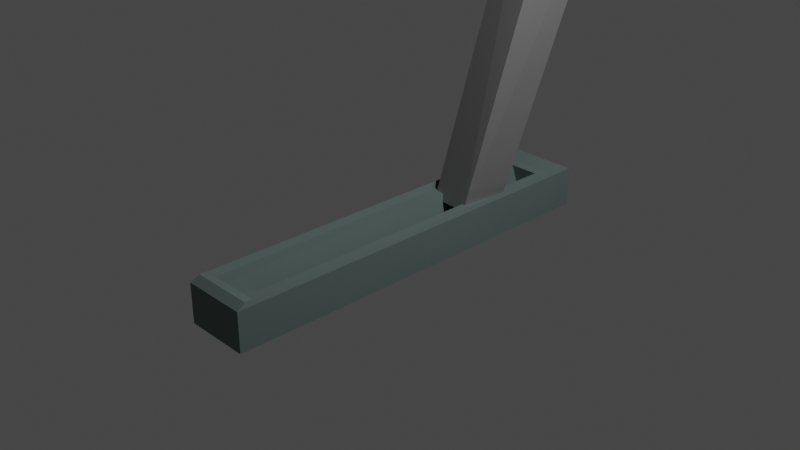 # Source: lever.blend  (saved by Blender 4.0.36; exported with 4.5.12 LTS)
import bpy
from mathutils import Matrix  # noqa: F401  (used for matrix-valued properties, if any)

bpy.ops.wm.read_factory_settings(use_empty=True)
scene = bpy.context.scene
scene.name = 'Scene'

# ---- collections
col_collection = bpy.data.collections.new('Collection'); scene.collection.children.link(col_collection)

# ---- materials (node trees are filled in below, after node groups)
mat_material = bpy.data.materials.new('Material')
mat_material.alpha_threshold = 0.0
mat_material.roughness = 0.5
mat_material.line_color = (0.0, 0.0, 0.0, 1.0)
mat_material_002 = bpy.data.materials.new('Material.002')
mat_material_003 = bpy.data.materials.new('Material.003')

# ---- material node trees
mat_material.use_nodes = True; mat_material.node_tree.nodes.clear()
_N = mat_material.node_tree.nodes; _L = mat_material.node_tree.links
n0 = _N.new('ShaderNodeOutputMaterial'); n0.name = 'Material Output'; n0.location = (300, 300)
n1 = _N.new('ShaderNodeBsdfPrincipled'); n1.name = 'Principled BSDF'; n1.location = (10, 300)
n1.distribution = 'GGX'
n1.subsurface_method = 'RANDOM_WALK_SKIN'
n1.inputs[0].default_value = (0.2292, 0.3061, 0.2917, 1.0)
n1.inputs[1].default_value = 0.7714
n1.inputs[2].default_value = 0.8429
n1.inputs[3].default_value = 1.45
n1.inputs[27].default_value = (0.0, 0.0, 0.0, 1.0)
n1.inputs[28].default_value = 1.0
_L.new(n1.outputs[0], n0.inputs[0])
n0.is_active_output = True
mat_material_002.use_nodes = True; mat_material_002.node_tree.nodes.clear()
_N = mat_material_002.node_tree.nodes; _L = mat_material_002.node_tree.links
n0 = _N.new('ShaderNodeBsdfPrincipled'); n0.name = 'Principled BSDF'; n0.location = (10, 300)
n0.inputs[0].default_value = (0.01497, 0.01557, 0.01545, 1.0)
n0.inputs[3].default_value = 1.45
n1 = _N.new('ShaderNodeOutputMaterial'); n1.name = 'Material Output'; n1.location = (300, 300)
_L.new(n0.outputs[0], n1.inputs[0])
n1.is_active_output = True
mat_material_003.use_nodes = True; mat_material_003.node_tree.nodes.clear()
_N = mat_material_003.node_tree.nodes; _L = mat_material_003.node_tree.links
n0 = _N.new('ShaderNodeBsdfPrincipled'); n0.name = 'Principled BSDF'; n0.location = (10, 300)
n0.inputs[0].default_value = (0.2999, 0.2999, 0.2999, 1.0)
n0.inputs[1].default_value = 0.5619
n0.inputs[3].default_value = 1.45
n1 = _N.new('ShaderNodeOutputMaterial'); n1.name = 'Material Output'; n1.location = (300, 300)
_L.new(n0.outputs[0], n1.inputs[0])
n1.is_active_output = True

# ---- world
world_world = bpy.data.worlds.new('World'); scene.world = world_world
world_world.use_nodes = True; world_world.node_tree.nodes.clear()
_N = world_world.node_tree.nodes; _L = world_world.node_tree.links
n0 = _N.new('ShaderNodeOutputWorld'); n0.name = 'World Output'; n0.location = (300, 300)
n1 = _N.new('ShaderNodeBackground'); n1.name = 'Background'; n1.location = (10, 300)
n1.inputs[0].default_value = (0.05088, 0.05088, 0.05088, 1.0)
_L.new(n1.outputs[0], n0.inputs[0])
n0.is_active_output = True
world_world.color = (0.05088, 0.05088, 0.05088)
world_world.use_sun_shadow = False
world_world.sun_shadow_jitter_overblur = 0.0

# ---- cameras
cam_camera = bpy.data.cameras.new('Camera')
cam_camera.clip_end = 100.0
cam_camera.ortho_scale = 7.314

# ---- lights
light_light = bpy.data.lights.new('Light', 'POINT')
light_light.transmission_factor = 0.0
light_light.use_soft_falloff = False
light_light.energy = 1000.0
light_light.shadow_soft_size = 0.1
light_light.shadow_maximum_resolution = 0.006
light_light.use_absolute_resolution = True

# ---- meshes
me_cube = bpy.data.meshes.new('Cube')
me_cube.from_pydata([(2.27, 0.3619, 1.215), (2.27, 0.3619, -0.6726), (2.27, -0.3619, 1.215), (2.27, -0.3619, -0.6726), (-2.27, 0.3619, 1.215), (-2.27, 0.3619, -0.6726), (-2.27, -0.3619, 1.215), (-2.27, -0.3619, -0.6726), (2.171, -0.3461, 1.433), (-2.171, -0.3461, 1.433), (2.171, 0.3461, 1.433), (-2.171, 0.3461, 1.433), (2.024, -0.3227, 1.146), (-2.024, -0.3227, 1.146), (2.024, 0.3227, 1.146), (-2.024, 0.3227, 1.146), (1.913, -0.1636, 1.146), (-1.913, -0.1636, 1.146), (1.913, 0.1636, 1.146), (-1.913, 0.1636, 1.146), (1.913, -0.05579, -0.1291), (-1.913, -0.05579, -0.1291), (1.913, 0.05579, -0.1291), (-1.913, 0.05579, -0.1291)], [], [(4, 6, 9, 11), (3, 2, 6, 7), (7, 6, 4, 5), (5, 1, 3, 7), (1, 0, 2, 3), (5, 4, 0, 1), (11, 9, 13, 15), (2, 0, 10, 8), (0, 4, 11, 10), (6, 2, 8, 9), (14, 15, 19, 18), (9, 8, 12, 13), (10, 11, 15, 14), (8, 10, 14, 12), (19, 17, 21, 23), (12, 14, 18, 16), (15, 13, 17, 19), (13, 12, 16, 17), (22, 23, 21, 20), (17, 16, 20, 21), (18, 19, 23, 22), (16, 18, 22, 20)])
_uv = me_cube.uv_layers.new(name='UVMap')
_uv.uv.foreach_set('vector', [0.625, 0.25, 0.625, 0.0, 0.625, 0.0, 0.625, 0.25, 0.375, 0.75, 0.625, 0.75, 0.625, 1.0, 0.375, 1.0, 0.375, 0.0, 0.625, 0.0, 0.625, 0.25, 0.375, 0.25, 0.125, 0.5, 0.375, 0.5, 0.375, 0.75, 0.125, 0.75, 0.375, 0.5, 0.625, 0.5, 0.625, 0.75, 0.375, 0.75, 0.375, 0.25, 0.625, 0.25, 0.625, 0.5, 0.375, 0.5, 0.625, 0.25, 0.625, 0.0, 0.625, 0.0, 0.625, 0.25, 0.625, 0.75, 0.625, 0.5, 0.625, 0.5, 0.625, 0.75, 0.625, 0.5, 0.625, 0.25, 0.625, 0.25, 0.625, 0.5, 0.625, 1.0, 0.625, 0.75, 0.625, 0.75, 0.625, 1.0, 0.625, 0.5, 0.625, 0.25, 0.625, 0.25, 0.625, 0.5, 0.625, 1.0, 0.625, 0.75, 0.625, 0.75, 0.625, 1.0, 0.625, 0.5, 0.625, 0.25, 0.625, 0.25, 0.625, 0.5, 0.625, 0.75, 0.625, 0.5, 0.625, 0.5, 0.625, 0.75, 0.625, 0.25, 0.625, 0.0, 0.625, 0.0, 0.625, 0.25, 0.625, 0.75, 0.625, 0.5, 0.625, 0.5, 0.625, 0.75, 0.625, 0.25, 0.625, 0.0, 0.625, 0.0, 0.625, 0.25, 0.625, 1.0, 0.625, 0.75, 0.625, 0.75, 0.625, 1.0, 0.625, 0.5, 0.875, 0.5, 0.875, 0.75, 0.625, 0.75, 0.625, 1.0, 0.625, 0.75, 0.625, 0.75, 0.625, 1.0, 0.625, 0.5, 0.625, 0.25, 0.625, 0.25, 0.625, 0.5, 0.625, 0.75, 0.625, 0.5, 0.625, 0.5, 0.625, 0.75])
me_cube.materials.append(mat_material)
me_cube.use_mirror_vertex_groups = False
me_cube.update()
me_sphere = bpy.data.meshes.new('Sphere')
me_sphere.from_pydata([(0.9522, 0.9522, 5.117), (0.9522, 0.9522, 3.562), (1.347, -1.069e-08, 5.117), (1.347, -1.069e-08, 3.562), (0.9522, -0.9522, 5.117), (0.9522, -0.9522, 3.562), (3.121e-06, -1.347, 5.117), (3.063e-06, -1.347, 3.562), (3.034e-06, -1.069e-08, 2.784), (-0.9522, -0.9522, 5.117), (-0.9522, -0.9522, 3.562), (3.15e-06, -1.069e-08, 5.894), (-1.347, -1.069e-08, 5.117), (-1.347, -1.069e-08, 3.562), (-0.9522, 0.9522, 5.117), (-0.9522, 0.9522, 3.562), (3.121e-06, 1.347, 5.117), (3.063e-06, 1.347, 3.562), (2.929e-06, 0.3061, 0.04333), (3.097e-06, 0.4241, 4.482), (0.05972, 0.3002, 0.04333), (0.08274, 0.4159, 4.482), (0.1171, 0.2828, 0.04333), (0.1623, 0.3918, 4.482), (0.1701, 0.2545, 0.04333), (0.2356, 0.3526, 4.482), (0.2164, 0.2164, 0.04333), (0.2999, 0.2999, 4.482), (0.2545, 0.1701, 0.04333), (0.3526, 0.2356, 4.482), (0.2828, 0.1171, 0.04333), (0.3918, 0.1623, 4.482), (0.3002, 0.05971, 0.04333), (0.4159, 0.08273, 4.482), (0.3061, -8.995e-09, 0.04333), (0.4241, -1.069e-08, 4.482), (0.3002, -0.05971, 0.04333), (0.4159, -0.08273, 4.482), (0.2828, -0.1171, 0.04333), (0.3918, -0.1623, 4.482), (0.2545, -0.1701, 0.04333), (0.3526, -0.2356, 4.482), (0.2164, -0.2164, 0.04333), (0.2999, -0.2999, 4.482), (0.1701, -0.2545, 0.04333), (0.2356, -0.3526, 4.482), (0.1171, -0.2828, 0.04333), (0.1623, -0.3918, 4.482), (0.05972, -0.3002, 0.04333), (0.08274, -0.4159, 4.482), (2.929e-06, -0.3061, 0.04333), (3.097e-06, -0.4241, 4.482), (-0.05971, -0.3002, 0.04333), (-0.08273, -0.4159, 4.482), (-0.1171, -0.2828, 0.04333), (-0.1623, -0.3918, 4.482), (-0.1701, -0.2545, 0.04333), (-0.2356, -0.3526, 4.482), (-0.2164, -0.2164, 0.04333), (-0.2999, -0.2999, 4.482), (-0.2545, -0.1701, 0.04333), (-0.3526, -0.2356, 4.482), (-0.2828, -0.1171, 0.04333), (-0.3918, -0.1623, 4.482), (-0.3002, -0.05971, 0.04333), (-0.4159, -0.08273, 4.482), (-0.3061, -8.995e-09, 0.04333), (-0.4241, -1.069e-08, 4.482), (-0.3002, 0.05971, 0.04333), (-0.4159, 0.08273, 4.482), (-0.2828, 0.1171, 0.04333), (-0.3918, 0.1623, 4.482), (-0.2545, 0.1701, 0.04333), (-0.3526, 0.2356, 4.482), (-0.2164, 0.2164, 0.04333), (-0.2999, 0.2999, 4.482), (-0.1701, 0.2545, 0.04333), (-0.2356, 0.3526, 4.482), (-0.1171, 0.2828, 0.04333), (-0.1623, 0.3918, 4.482), (-0.05971, 0.3002, 0.04333), (-0.08273, 0.4159, 4.482)], [], [(8, 17, 1), (17, 16, 0, 1), (16, 11, 0), (8, 1, 3), (1, 0, 2, 3), (0, 11, 2), (8, 3, 5), (3, 2, 4, 5), (2, 11, 4), (8, 5, 7), (5, 4, 6, 7), (4, 11, 6), (8, 7, 10), (7, 6, 9, 10), (6, 11, 9), (8, 10, 13), (10, 9, 12, 13), (9, 11, 12), (8, 13, 15), (13, 12, 14, 15), (12, 11, 14), (8, 15, 17), (15, 14, 16, 17), (14, 11, 16), (18, 19, 21, 20), (20, 21, 23, 22), (22, 23, 25, 24), (24, 25, 27, 26), (26, 27, 29, 28), (28, 29, 31, 30), (30, 31, 33, 32), (32, 33, 35, 34), (34, 35, 37, 36), (36, 37, 39, 38), (38, 39, 41, 40), (40, 41, 43, 42), (42, 43, 45, 44), (44, 45, 47, 46), (46, 47, 49, 48), (48, 49, 51, 50), (50, 51, 53, 52), (52, 53, 55, 54), (54, 55, 57, 56), (56, 57, 59, 58), (58, 59, 61, 60), (60, 61, 63, 62), (62, 63, 65, 64), (64, 65, 67, 66), (66, 67, 69, 68), (68, 69, 71, 70), (70, 71, 73, 72), (72, 73, 75, 74), (74, 75, 77, 76), (76, 77, 79, 78), (21, 19, 81, 79, 77, 75, 73, 71, 69, 67, 65, 63, 61, 59, 57, 55, 53, 51, 49, 47, 45, 43, 41, 39, 37, 35, 33, 31, 29, 27, 25, 23), (78, 79, 81, 80), (80, 81, 19, 18), (18, 20, 22, 24, 26, 28, 30, 32, 34, 36, 38, 40, 42, 44, 46, 48, 50, 52, 54, 56, 58, 60, 62, 64, 66, 68, 70, 72, 74, 76, 78, 80)])
me_sphere.polygons.foreach_set('material_index', [0, 0, 0, 0, 0, 0, 0, 0, 0, 0, 0, 0, 0, 0, 0, 0, 0, 0, 0, 0, 0, 0, 0, 0, 1, 1, 1, 1, 1, 1, 1, 1, 1, 1, 1, 1, 1, 1, 1, 1, 1, 1, 1, 1, 1, 1, 1, 1, 1, 1, 1, 1, 1, 1, 1, 1, 1, 1])
_uv = me_sphere.uv_layers.new(name='UVMap')
_uv.uv.foreach_set('vector', [0.6875, 0.0, 0.75, 0.3333, 0.625, 0.3333, 0.75, 0.3333, 0.75, 0.6667, 0.625, 0.6667, 0.625, 0.3333, 0.75, 0.6667, 0.6875, 1.0, 0.625, 0.6667, 0.5625, 0.0, 0.625, 0.3333, 0.5, 0.3333, 0.625, 0.3333, 0.625, 0.6667, 0.5, 0.6667, 0.5, 0.3333, 0.625, 0.6667, 0.5625, 1.0, 0.5, 0.6667, 0.4375, 0.0, 0.5, 0.3333, 0.375, 0.3333, 0.5, 0.3333, 0.5, 0.6667, 0.375, 0.6667, 0.375, 0.3333, 0.5, 0.6667, 0.4375, 1.0, 0.375, 0.6667, 0.3125, 0.0, 0.375, 0.3333, 0.25, 0.3333, 0.375, 0.3333, 0.375, 0.6667, 0.25, 0.6667, 0.25, 0.3333, 0.375, 0.6667, 0.3125, 1.0, 0.25, 0.6667, 0.1875, 0.0, 0.25, 0.3333, 0.125, 0.3333, 0.25, 0.3333, 0.25, 0.6667, 0.125, 0.6667, 0.125, 0.3333, 0.25, 0.6667, 0.1875, 1.0, 0.125, 0.6667, 0.0625, 0.0, 0.125, 0.3333, 0.0, 0.3333, 0.125, 0.3333, 0.125, 0.6667, 0.0, 0.6667, 0.0, 0.3333, 0.125, 0.6667, 0.0625, 1.0, 0.0, 0.6667, 0.9375, 0.0, 1.0, 0.3333, 0.875, 0.3333, 1.0, 0.3333, 1.0, 0.6667, 0.875, 0.6667, 0.875, 0.3333, 1.0, 0.6667, 0.9375, 1.0, 0.875, 0.6667, 0.8125, 0.0, 0.875, 0.3333, 0.75, 0.3333, 0.875, 0.3333, 0.875, 0.6667, 0.75, 0.6667, 0.75, 0.3333, 0.875, 0.6667, 0.8125, 1.0, 0.75, 0.6667, 1.0, 0.8017, 1.0, 1.0, 0.9688, 1.0, 0.9688, 0.8017, 0.9688, 0.8017, 0.9688, 1.0, 0.9375, 1.0, 0.9375, 0.8017, 0.9375, 0.8017, 0.9375, 1.0, 0.9062, 1.0, 0.9062, 0.8017, 0.9062, 0.8017, 0.9062, 1.0, 0.875, 1.0, 0.875, 0.8017, 0.875, 0.8017, 0.875, 1.0, 0.8438, 1.0, 0.8438, 0.8017, 0.8438, 0.8017, 0.8438, 1.0, 0.8125, 1.0, 0.8125, 0.8017, 0.8125, 0.8017, 0.8125, 1.0, 0.7812, 1.0, 0.7812, 0.8017, 0.7812, 0.8017, 0.7812, 1.0, 0.75, 1.0, 0.75, 0.8017, 0.75, 0.8017, 0.75, 1.0, 0.7188, 1.0, 0.7187, 0.8017, 0.7187, 0.8017, 0.7188, 1.0, 0.6875, 1.0, 0.6875, 0.8017, 0.6875, 0.8017, 0.6875, 1.0, 0.6562, 1.0, 0.6562, 0.8017, 0.6562, 0.8017, 0.6562, 1.0, 0.625, 1.0, 0.625, 0.8017, 0.625, 0.8017, 0.625, 1.0, 0.5938, 1.0, 0.5938, 0.8017, 0.5938, 0.8017, 0.5938, 1.0, 0.5625, 1.0, 0.5625, 0.8017, 0.5625, 0.8017, 0.5625, 1.0, 0.5312, 1.0, 0.5312, 0.8017, 0.5312, 0.8017, 0.5312, 1.0, 0.5, 1.0, 0.5, 0.8017, 0.5, 0.8017, 0.5, 1.0, 0.4688, 1.0, 0.4688, 0.8017, 0.4688, 0.8017, 0.4688, 1.0, 0.4375, 1.0, 0.4375, 0.8017, 0.4375, 0.8017, 0.4375, 1.0, 0.4062, 1.0, 0.4062, 0.8017, 0.4062, 0.8017, 0.4062, 1.0, 0.375, 1.0, 0.375, 0.8017, 0.375, 0.8017, 0.375, 1.0, 0.3438, 1.0, 0.3438, 0.8017, 0.3438, 0.8017, 0.3438, 1.0, 0.3125, 1.0, 0.3125, 0.8017, 0.3125, 0.8017, 0.3125, 1.0, 0.2812, 1.0, 0.2812, 0.8017, 0.2812, 0.8017, 0.2812, 1.0, 0.25, 1.0, 0.25, 0.8017, 0.25, 0.8017, 0.25, 1.0, 0.2188, 1.0, 0.2188, 0.8017, 0.2188, 0.8017, 0.2188, 1.0, 0.1875, 1.0, 0.1875, 0.8017, 0.1875, 0.8017, 0.1875, 1.0, 0.1562, 1.0, 0.1562, 0.8017, 0.1562, 0.8017, 0.1562, 1.0, 0.125, 1.0, 0.125, 0.8017, 0.125, 0.8017, 0.125, 1.0, 0.09375, 1.0, 0.09375, 0.8017, 0.09375, 0.8017, 0.09375, 1.0, 0.0625, 1.0, 0.0625, 0.8017, 0.2968, 0.4854, 0.25, 0.49, 0.2032, 0.4854, 0.1582, 0.4717, 0.1167, 0.4496, 0.08029, 0.4197, 0.05045, 0.3833, 0.02827, 0.3418, 0.01461, 0.2968, 0.01, 0.25, 0.01461, 0.2032, 0.02827, 0.1582, 0.05045, 0.1167, 0.08029, 0.08029, 0.1167, 0.05045, 0.1582, 0.02827, 0.2032, 0.01461, 0.25, 0.01, 0.2968, 0.01461, 0.3418, 0.02827, 0.3833, 0.05045, 0.4197, 0.08029, 0.4496, 0.1167, 0.4717, 0.1582, 0.4854, 0.2032, 0.49, 0.25, 0.4854, 0.2968, 0.4717, 0.3418, 0.4496, 0.3833, 0.4197, 0.4197, 0.3833, 0.4496, 0.3418, 0.4717, 0.0625, 0.8017, 0.0625, 1.0, 0.03125, 1.0, 0.03125, 0.8017, 0.03125, 0.8017, 0.03125, 1.0, 0.0, 1.0, 0.0, 0.8017, 0.75, 0.49, 0.7968, 0.4854, 0.8418, 0.4717, 0.8833, 0.4496, 0.9197, 0.4197, 0.9496, 0.3833, 0.9717, 0.3418, 0.9854, 0.2968, 0.99, 0.25, 0.9854, 0.2032, 0.9717, 0.1582, 0.9496, 0.1167, 0.9197, 0.08029, 0.8833, 0.05045, 0.8418, 0.02827, 0.7968, 0.01461, 0.75, 0.01, 0.7032, 0.01461, 0.6582, 0.02827, 0.6167, 0.05045, 0.5803, 0.08029, 0.5504, 0.1167, 0.5283, 0.1582, 0.5146, 0.2032, 0.51, 0.25, 0.5146, 0.2968, 0.5283, 0.3418, 0.5504, 0.3833, 0.5803, 0.4197, 0.6167, 0.4496, 0.6582, 0.4717, 0.7032, 0.4854])
me_sphere.materials.append(mat_material_002)
me_sphere.materials.append(mat_material_003)
me_sphere.update()

# ---- objects
ob_base = bpy.data.objects.new('base', me_cube)
ob_light = bpy.data.objects.new('Light', light_light)
ob_camera = bpy.data.objects.new('Camera', cam_camera)
ob_lever = bpy.data.objects.new('lever', me_sphere)

# ---- transforms, parenting, visibility, modifiers, constraints
ob_base.location = (0.0, 0.0, -0.289)
ob_base.rotation_euler = (0.0, -0.0, 1.571)
ob_base.scale = (1.0, 1.0, 0.2298)
ob_base.lock_rotations_4d = False
ob_base.empty_display_type = 'ARROWS'
ob_base.lineart.crease_threshold = 0.0
ob_light.location = (4.076, 1.005, 5.904)
ob_light.rotation_euler = (0.6503, 0.05522, 1.866)
ob_light.lock_rotations_4d = False
ob_light.empty_display_type = 'ARROWS'
ob_light.color = (0.0, 0.0, 0.0, 0.0)
ob_light.lineart.crease_threshold = 0.0
ob_camera.location = (7.359, -6.926, 4.958)
ob_camera.rotation_euler = (1.109, 0.0, 0.8149)
ob_camera.lock_rotations_4d = False
ob_camera.empty_display_type = 'ARROWS'
ob_camera.color = (0.0, 0.0, 0.0, 0.0)
ob_camera.display_type = 'WIRE'
ob_camera.lineart.crease_threshold = 0.0
ob_lever.location = (0.0, 0.9556, -0.226)
ob_lever.rotation_euler = (1.724e-08, 0.3758, 1.571)
_m = ob_lever.modifiers.new('Decimate', 'DECIMATE')
_m.ratio = 0.2615

# ---- collection membership
col_collection.objects.link(ob_base)
col_collection.objects.link(ob_light)
col_collection.objects.link(ob_camera)
col_collection.objects.link(ob_lever)

# ---- scene / render settings (as saved in the file)
scene.camera = ob_camera
scene.frame_start = 1; scene.frame_end = 250; scene.frame_set(44)
scene.render.engine = 'CYCLES'
scene.cycles.sampling_pattern = 'TABULATED_SOBOL'
scene.view_settings.view_transform = 'Filmic'
bpy.context.view_layer.update()
